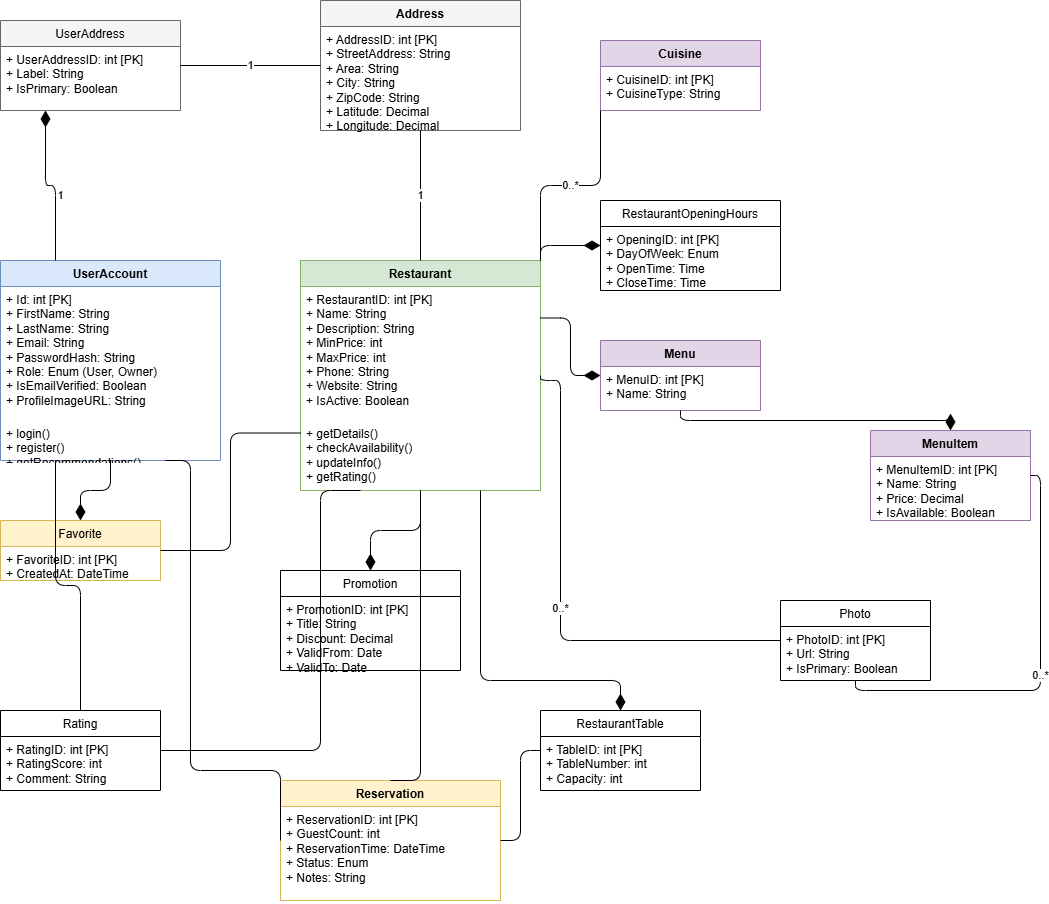

The diagram above was exported from draw.io. Its source (the exported page's mxGraphModel, read from the mxfile embedded in the PNG):
<mxGraphModel dx="1426" dy="785" grid="1" gridSize="10" guides="1" tooltips="1" connect="1" arrows="1" fold="1" page="1" pageScale="1" pageWidth="850" pageHeight="1100" background="light-dark(#FFFFFF,#000000)" math="0" shadow="0">
  <root>
    <mxCell id="0" />
    <mxCell id="1" parent="0" />
    <mxCell id="5WCKTtEE6Bc3dAQ-APAa-1" parent="1" style="swimlane;fontStyle=1;align=center;verticalAlign=top;childLayout=stackLayout;horizontal=1;startSize=26;horizontalStack=0;resizeParent=1;resizeParentMax=0;resizeLast=0;collapsible=1;marginBottom=0;whiteSpace=wrap;html=1;fillColor=#dae8fc;strokeColor=#6c8ebf;" value="UserAccount" vertex="1">
      <mxGeometry height="200" width="220" x="40" y="300" as="geometry" />
    </mxCell>
    <mxCell id="5WCKTtEE6Bc3dAQ-APAa-2" parent="5WCKTtEE6Bc3dAQ-APAa-1" style="text;strokeColor=none;fillColor=none;align=left;verticalAlign=top;spacingLeft=4;spacingRight=4;overflow=hidden;rotatable=0;points=[[0,0.5],[1,0.5]];portConstraint=eastwest;whiteSpace=wrap;html=1;" value="+ Id: int [PK]&#10;+ FirstName: String&#10;+ LastName: String&#10;+ Email: String&#10;+ PasswordHash: String&#10;+ Role: Enum (User, Owner)&#10;+ IsEmailVerified: Boolean&#10;+ ProfileImageURL: String" vertex="1">
      <mxGeometry height="134" width="220" y="26" as="geometry" />
    </mxCell>
    <mxCell id="5WCKTtEE6Bc3dAQ-APAa-3" parent="5WCKTtEE6Bc3dAQ-APAa-1" style="text;strokeColor=none;fillColor=none;align=left;verticalAlign=top;spacingLeft=4;spacingRight=4;overflow=hidden;rotatable=0;points=[[0,0.5],[1,0.5]];portConstraint=eastwest;whiteSpace=wrap;html=1;dashed=1;" value="+ login()&#10;+ register()&#10;+ getRecommendations()" vertex="1">
      <mxGeometry height="40" width="220" y="160" as="geometry" />
    </mxCell>
    <mxCell id="5WCKTtEE6Bc3dAQ-APAa-4" parent="1" style="swimlane;fontStyle=0;align=center;verticalAlign=top;childLayout=stackLayout;horizontal=1;startSize=26;horizontalStack=0;resizeParent=1;resizeParentMax=0;resizeLast=0;collapsible=1;marginBottom=0;whiteSpace=wrap;html=1;fillColor=#f5f5f5;strokeColor=#666666;" value="UserAddress" vertex="1">
      <mxGeometry height="90" width="180" x="40" y="60" as="geometry" />
    </mxCell>
    <mxCell id="5WCKTtEE6Bc3dAQ-APAa-5" parent="5WCKTtEE6Bc3dAQ-APAa-4" style="text;strokeColor=none;fillColor=none;align=left;verticalAlign=top;spacingLeft=4;spacingRight=4;overflow=hidden;rotatable=0;points=[[0,0.5],[1,0.5]];portConstraint=eastwest;whiteSpace=wrap;html=1;" value="+ UserAddressID: int [PK]&#10;+ Label: String&#10;+ IsPrimary: Boolean" vertex="1">
      <mxGeometry height="64" width="180" y="26" as="geometry" />
    </mxCell>
    <mxCell id="5WCKTtEE6Bc3dAQ-APAa-6" parent="1" style="swimlane;fontStyle=0;align=center;verticalAlign=top;childLayout=stackLayout;horizontal=1;startSize=26;horizontalStack=0;resizeParent=1;resizeParentMax=0;resizeLast=0;collapsible=1;marginBottom=0;whiteSpace=wrap;html=1;fillColor=#fff2cc;strokeColor=#d6b656;" value="Favorite" vertex="1">
      <mxGeometry height="60" width="160" x="40" y="560" as="geometry" />
    </mxCell>
    <mxCell id="5WCKTtEE6Bc3dAQ-APAa-7" parent="5WCKTtEE6Bc3dAQ-APAa-6" style="text;strokeColor=none;fillColor=none;align=left;verticalAlign=top;spacingLeft=4;spacingRight=4;overflow=hidden;rotatable=0;points=[[0,0.5],[1,0.5]];portConstraint=eastwest;whiteSpace=wrap;html=1;" value="+ FavoriteID: int [PK]&#10;+ CreatedAt: DateTime" vertex="1">
      <mxGeometry height="34" width="160" y="26" as="geometry" />
    </mxCell>
    <mxCell id="5WCKTtEE6Bc3dAQ-APAa-8" parent="1" style="swimlane;fontStyle=1;align=center;verticalAlign=top;childLayout=stackLayout;horizontal=1;startSize=26;horizontalStack=0;resizeParent=1;resizeParentMax=0;resizeLast=0;collapsible=1;marginBottom=0;whiteSpace=wrap;html=1;fillColor=#f5f5f5;strokeColor=#666666;" value="Address" vertex="1">
      <mxGeometry height="130" width="200" x="360" y="40" as="geometry" />
    </mxCell>
    <mxCell id="5WCKTtEE6Bc3dAQ-APAa-9" parent="5WCKTtEE6Bc3dAQ-APAa-8" style="text;strokeColor=none;fillColor=none;align=left;verticalAlign=top;spacingLeft=4;spacingRight=4;overflow=hidden;rotatable=0;points=[[0,0.5],[1,0.5]];portConstraint=eastwest;whiteSpace=wrap;html=1;" value="+ AddressID: int [PK]&#10;+ StreetAddress: String&#10;+ Area: String&#10;+ City: String&#10;+ ZipCode: String&#10;+ Latitude: Decimal&#10;+ Longitude: Decimal" vertex="1">
      <mxGeometry height="104" width="200" y="26" as="geometry" />
    </mxCell>
    <mxCell id="5WCKTtEE6Bc3dAQ-APAa-10" parent="1" style="swimlane;fontStyle=1;align=center;verticalAlign=top;childLayout=stackLayout;horizontal=1;startSize=26;horizontalStack=0;resizeParent=1;resizeParentMax=0;resizeLast=0;collapsible=1;marginBottom=0;whiteSpace=wrap;html=1;fillColor=#e1d5e7;strokeColor=#9673a6;" value="Cuisine" vertex="1">
      <mxGeometry height="70" width="160" x="640" y="80" as="geometry" />
    </mxCell>
    <mxCell id="5WCKTtEE6Bc3dAQ-APAa-11" parent="5WCKTtEE6Bc3dAQ-APAa-10" style="text;strokeColor=none;fillColor=none;align=left;verticalAlign=top;spacingLeft=4;spacingRight=4;overflow=hidden;rotatable=0;points=[[0,0.5],[1,0.5]];portConstraint=eastwest;whiteSpace=wrap;html=1;" value="+ CuisineID: int [PK]&#10;+ CuisineType: String" vertex="1">
      <mxGeometry height="44" width="160" y="26" as="geometry" />
    </mxCell>
    <mxCell id="5WCKTtEE6Bc3dAQ-APAa-12" parent="1" style="swimlane;fontStyle=1;align=center;verticalAlign=top;childLayout=stackLayout;horizontal=1;startSize=26;horizontalStack=0;resizeParent=1;resizeParentMax=0;resizeLast=0;collapsible=1;marginBottom=0;whiteSpace=wrap;html=1;fillColor=#d5e8d4;strokeColor=#82b366;" value="Restaurant" vertex="1">
      <mxGeometry height="230" width="240" x="340" y="300" as="geometry" />
    </mxCell>
    <mxCell id="5WCKTtEE6Bc3dAQ-APAa-13" parent="5WCKTtEE6Bc3dAQ-APAa-12" style="text;strokeColor=none;fillColor=none;align=left;verticalAlign=top;spacingLeft=4;spacingRight=4;overflow=hidden;rotatable=0;points=[[0,0.5],[1,0.5]];portConstraint=eastwest;whiteSpace=wrap;html=1;" value="+ RestaurantID: int [PK]&#10;+ Name: String&#10;+ Description: String&#10;+ MinPrice: int&#10;+ MaxPrice: int&#10;+ Phone: String&#10;+ Website: String&#10;+ IsActive: Boolean" vertex="1">
      <mxGeometry height="134" width="240" y="26" as="geometry" />
    </mxCell>
    <mxCell id="5WCKTtEE6Bc3dAQ-APAa-14" parent="5WCKTtEE6Bc3dAQ-APAa-12" style="text;strokeColor=none;fillColor=none;align=left;verticalAlign=top;spacingLeft=4;spacingRight=4;overflow=hidden;rotatable=0;points=[[0,0.5],[1,0.5]];portConstraint=eastwest;whiteSpace=wrap;html=1;dashed=1;" value="+ getDetails()&#10;+ checkAvailability()&#10;+ updateInfo()&#10;+ getRating()" vertex="1">
      <mxGeometry height="70" width="240" y="160" as="geometry" />
    </mxCell>
    <mxCell id="5WCKTtEE6Bc3dAQ-APAa-15" parent="1" style="swimlane;fontStyle=0;align=center;verticalAlign=top;childLayout=stackLayout;horizontal=1;startSize=26;horizontalStack=0;resizeParent=1;resizeParentMax=0;resizeLast=0;collapsible=1;marginBottom=0;whiteSpace=wrap;html=1;" value="RestaurantOpeningHours" vertex="1">
      <mxGeometry height="90" width="180" x="640" y="240" as="geometry" />
    </mxCell>
    <mxCell id="5WCKTtEE6Bc3dAQ-APAa-16" parent="5WCKTtEE6Bc3dAQ-APAa-15" style="text;strokeColor=none;fillColor=none;align=left;verticalAlign=top;spacingLeft=4;spacingRight=4;overflow=hidden;rotatable=0;points=[[0,0.5],[1,0.5]];portConstraint=eastwest;whiteSpace=wrap;html=1;" value="+ OpeningID: int [PK]&#10;+ DayOfWeek: Enum&#10;+ OpenTime: Time&#10;+ CloseTime: Time" vertex="1">
      <mxGeometry height="64" width="180" y="26" as="geometry" />
    </mxCell>
    <mxCell id="5WCKTtEE6Bc3dAQ-APAa-17" parent="1" style="swimlane;fontStyle=0;align=center;verticalAlign=top;childLayout=stackLayout;horizontal=1;startSize=26;horizontalStack=0;resizeParent=1;resizeParentMax=0;resizeLast=0;collapsible=1;marginBottom=0;whiteSpace=wrap;html=1;" value="Promotion" vertex="1">
      <mxGeometry height="100" width="180" x="320" y="610" as="geometry" />
    </mxCell>
    <mxCell id="5WCKTtEE6Bc3dAQ-APAa-18" parent="5WCKTtEE6Bc3dAQ-APAa-17" style="text;strokeColor=none;fillColor=none;align=left;verticalAlign=top;spacingLeft=4;spacingRight=4;overflow=hidden;rotatable=0;points=[[0,0.5],[1,0.5]];portConstraint=eastwest;whiteSpace=wrap;html=1;" value="+ PromotionID: int [PK]&#10;+ Title: String&#10;+ Discount: Decimal&#10;+ ValidFrom: Date&#10;+ ValidTo: Date" vertex="1">
      <mxGeometry height="74" width="180" y="26" as="geometry" />
    </mxCell>
    <mxCell id="5WCKTtEE6Bc3dAQ-APAa-19" parent="1" style="swimlane;fontStyle=1;align=center;verticalAlign=top;childLayout=stackLayout;horizontal=1;startSize=26;horizontalStack=0;resizeParent=1;resizeParentMax=0;resizeLast=0;collapsible=1;marginBottom=0;whiteSpace=wrap;html=1;fillColor=#e1d5e7;strokeColor=#9673a6;" value="Menu" vertex="1">
      <mxGeometry height="70" width="160" x="640" y="380" as="geometry" />
    </mxCell>
    <mxCell id="5WCKTtEE6Bc3dAQ-APAa-20" parent="5WCKTtEE6Bc3dAQ-APAa-19" style="text;strokeColor=none;fillColor=none;align=left;verticalAlign=top;spacingLeft=4;spacingRight=4;overflow=hidden;rotatable=0;points=[[0,0.5],[1,0.5]];portConstraint=eastwest;whiteSpace=wrap;html=1;" value="+ MenuID: int [PK]&#10;+ Name: String" vertex="1">
      <mxGeometry height="44" width="160" y="26" as="geometry" />
    </mxCell>
    <mxCell id="5WCKTtEE6Bc3dAQ-APAa-21" parent="1" style="swimlane;fontStyle=1;align=center;verticalAlign=top;childLayout=stackLayout;horizontal=1;startSize=26;horizontalStack=0;resizeParent=1;resizeParentMax=0;resizeLast=0;collapsible=1;marginBottom=0;whiteSpace=wrap;html=1;fillColor=#e1d5e7;strokeColor=#9673a6;" value="MenuItem" vertex="1">
      <mxGeometry height="90" width="160" x="910" y="470" as="geometry" />
    </mxCell>
    <mxCell id="5WCKTtEE6Bc3dAQ-APAa-22" parent="5WCKTtEE6Bc3dAQ-APAa-21" style="text;strokeColor=none;fillColor=none;align=left;verticalAlign=top;spacingLeft=4;spacingRight=4;overflow=hidden;rotatable=0;points=[[0,0.5],[1,0.5]];portConstraint=eastwest;whiteSpace=wrap;html=1;" value="+ MenuItemID: int [PK]&#10;+ Name: String&#10;+ Price: Decimal&#10;+ IsAvailable: Boolean" vertex="1">
      <mxGeometry height="64" width="160" y="26" as="geometry" />
    </mxCell>
    <mxCell id="5WCKTtEE6Bc3dAQ-APAa-23" parent="1" style="swimlane;fontStyle=0;align=center;verticalAlign=top;childLayout=stackLayout;horizontal=1;startSize=26;horizontalStack=0;resizeParent=1;resizeParentMax=0;resizeLast=0;collapsible=1;marginBottom=0;whiteSpace=wrap;html=1;" value="Photo" vertex="1">
      <mxGeometry height="80" width="150" x="820" y="640" as="geometry" />
    </mxCell>
    <mxCell id="5WCKTtEE6Bc3dAQ-APAa-24" parent="5WCKTtEE6Bc3dAQ-APAa-23" style="text;strokeColor=none;fillColor=none;align=left;verticalAlign=top;spacingLeft=4;spacingRight=4;overflow=hidden;rotatable=0;points=[[0,0.5],[1,0.5]];portConstraint=eastwest;whiteSpace=wrap;html=1;" value="+ PhotoID: int [PK]&#10;+ Url: String&#10;+ IsPrimary: Boolean" vertex="1">
      <mxGeometry height="54" width="150" y="26" as="geometry" />
    </mxCell>
    <mxCell id="5WCKTtEE6Bc3dAQ-APAa-25" parent="1" style="swimlane;fontStyle=0;align=center;verticalAlign=top;childLayout=stackLayout;horizontal=1;startSize=26;horizontalStack=0;resizeParent=1;resizeParentMax=0;resizeLast=0;collapsible=1;marginBottom=0;whiteSpace=wrap;html=1;" value="RestaurantTable" vertex="1">
      <mxGeometry height="80" width="160" x="580" y="750" as="geometry" />
    </mxCell>
    <mxCell id="5WCKTtEE6Bc3dAQ-APAa-26" parent="5WCKTtEE6Bc3dAQ-APAa-25" style="text;strokeColor=none;fillColor=none;align=left;verticalAlign=top;spacingLeft=4;spacingRight=4;overflow=hidden;rotatable=0;points=[[0,0.5],[1,0.5]];portConstraint=eastwest;whiteSpace=wrap;html=1;" value="+ TableID: int [PK]&#10;+ TableNumber: int&#10;+ Capacity: int" vertex="1">
      <mxGeometry height="54" width="160" y="26" as="geometry" />
    </mxCell>
    <mxCell id="5WCKTtEE6Bc3dAQ-APAa-27" parent="1" style="swimlane;fontStyle=1;align=center;verticalAlign=top;childLayout=stackLayout;horizontal=1;startSize=26;horizontalStack=0;resizeParent=1;resizeParentMax=0;resizeLast=0;collapsible=1;marginBottom=0;whiteSpace=wrap;html=1;fillColor=#fff2cc;strokeColor=#d6b656;" value="Reservation" vertex="1">
      <mxGeometry height="120" width="220" x="320" y="820" as="geometry" />
    </mxCell>
    <mxCell id="5WCKTtEE6Bc3dAQ-APAa-28" parent="5WCKTtEE6Bc3dAQ-APAa-27" style="text;strokeColor=none;fillColor=none;align=left;verticalAlign=top;spacingLeft=4;spacingRight=4;overflow=hidden;rotatable=0;points=[[0,0.5],[1,0.5]];portConstraint=eastwest;whiteSpace=wrap;html=1;" value="+ ReservationID: int [PK]&#10;+ GuestCount: int&#10;+ ReservationTime: DateTime&#10;+ Status: Enum&#10;+ Notes: String" vertex="1">
      <mxGeometry height="94" width="220" y="26" as="geometry" />
    </mxCell>
    <mxCell id="5WCKTtEE6Bc3dAQ-APAa-29" parent="1" style="swimlane;fontStyle=0;align=center;verticalAlign=top;childLayout=stackLayout;horizontal=1;startSize=26;horizontalStack=0;resizeParent=1;resizeParentMax=0;resizeLast=0;collapsible=1;marginBottom=0;whiteSpace=wrap;html=1;" value="Rating" vertex="1">
      <mxGeometry height="80" width="160" x="40" y="750" as="geometry" />
    </mxCell>
    <mxCell id="5WCKTtEE6Bc3dAQ-APAa-30" parent="5WCKTtEE6Bc3dAQ-APAa-29" style="text;strokeColor=none;fillColor=none;align=left;verticalAlign=top;spacingLeft=4;spacingRight=4;overflow=hidden;rotatable=0;points=[[0,0.5],[1,0.5]];portConstraint=eastwest;whiteSpace=wrap;html=1;" value="+ RatingID: int [PK]&#10;+ RatingScore: int&#10;+ Comment: String" vertex="1">
      <mxGeometry height="54" width="160" y="26" as="geometry" />
    </mxCell>
    <mxCell id="5WCKTtEE6Bc3dAQ-APAa-31" edge="1" parent="1" source="5WCKTtEE6Bc3dAQ-APAa-1" style="endArrow=diamondThin;html=1;endFill=1;endSize=14;exitX=0.25;exitY=0;entryX=0.25;entryY=1;edgeStyle=orthogonalEdgeStyle;" target="5WCKTtEE6Bc3dAQ-APAa-4" value="1">
      <mxGeometry relative="1" as="geometry">
        <mxPoint x="10" y="10" as="offset" />
      </mxGeometry>
    </mxCell>
    <mxCell id="5WCKTtEE6Bc3dAQ-APAa-32" edge="1" parent="1" source="5WCKTtEE6Bc3dAQ-APAa-4" style="endArrow=none;html=1;exitX=1;exitY=0.5;entryX=0;entryY=0.5;edgeStyle=orthogonalEdgeStyle;" target="5WCKTtEE6Bc3dAQ-APAa-8" value="1">
      <mxGeometry relative="1" as="geometry" />
    </mxCell>
    <mxCell id="5WCKTtEE6Bc3dAQ-APAa-33" edge="1" parent="1" source="5WCKTtEE6Bc3dAQ-APAa-12" style="endArrow=none;html=1;exitX=0.5;exitY=0;entryX=0.5;entryY=1;edgeStyle=orthogonalEdgeStyle;" target="5WCKTtEE6Bc3dAQ-APAa-8" value="1">
      <mxGeometry relative="1" as="geometry" />
    </mxCell>
    <mxCell id="5WCKTtEE6Bc3dAQ-APAa-34" edge="1" parent="1" source="5WCKTtEE6Bc3dAQ-APAa-12" style="endArrow=diamondThin;html=1;endFill=1;endSize=14;exitX=1;exitY=0;entryX=0;entryY=0.5;edgeStyle=orthogonalEdgeStyle;" target="5WCKTtEE6Bc3dAQ-APAa-15" value="">
      <mxGeometry relative="1" as="geometry" />
    </mxCell>
    <mxCell id="5WCKTtEE6Bc3dAQ-APAa-35" edge="1" parent="1" source="5WCKTtEE6Bc3dAQ-APAa-12" style="endArrow=none;html=1;exitX=1;exitY=0;entryX=0;entryY=1;edgeStyle=orthogonalEdgeStyle;" target="5WCKTtEE6Bc3dAQ-APAa-10" value="0..*">
      <mxGeometry relative="1" as="geometry" />
    </mxCell>
    <mxCell id="5WCKTtEE6Bc3dAQ-APAa-36" edge="1" parent="1" source="5WCKTtEE6Bc3dAQ-APAa-12" style="endArrow=diamondThin;html=1;endFill=1;endSize=14;exitX=1;exitY=0.25;entryX=0;entryY=0.5;edgeStyle=orthogonalEdgeStyle;" target="5WCKTtEE6Bc3dAQ-APAa-19" value="">
      <mxGeometry relative="1" as="geometry" />
    </mxCell>
    <mxCell id="5WCKTtEE6Bc3dAQ-APAa-37" edge="1" parent="1" source="5WCKTtEE6Bc3dAQ-APAa-19" style="endArrow=diamondThin;html=1;endFill=1;endSize=14;exitX=0.5;exitY=1;entryX=0.5;entryY=0;edgeStyle=orthogonalEdgeStyle;" target="5WCKTtEE6Bc3dAQ-APAa-21" value="">
      <mxGeometry relative="1" as="geometry" />
    </mxCell>
    <mxCell id="5WCKTtEE6Bc3dAQ-APAa-38" edge="1" parent="1" source="5WCKTtEE6Bc3dAQ-APAa-21" style="endArrow=none;html=1;exitX=1;exitY=0.5;entryX=0.5;entryY=1;edgeStyle=orthogonalEdgeStyle;" target="5WCKTtEE6Bc3dAQ-APAa-23" value="0..*">
      <mxGeometry relative="1" as="geometry" />
    </mxCell>
    <mxCell id="5WCKTtEE6Bc3dAQ-APAa-39" edge="1" parent="1" source="5WCKTtEE6Bc3dAQ-APAa-12" style="endArrow=none;html=1;exitX=1;exitY=0.5;entryX=0;entryY=0.5;edgeStyle=orthogonalEdgeStyle;" target="5WCKTtEE6Bc3dAQ-APAa-23" value="0..*">
      <mxGeometry relative="1" as="geometry">
        <Array as="points">
          <mxPoint x="600" y="420" />
        </Array>
      </mxGeometry>
    </mxCell>
    <mxCell id="5WCKTtEE6Bc3dAQ-APAa-40" edge="1" parent="1" source="5WCKTtEE6Bc3dAQ-APAa-12" style="endArrow=diamondThin;html=1;endFill=1;endSize=14;exitX=0.5;exitY=1;entryX=0.5;entryY=0;edgeStyle=orthogonalEdgeStyle;" target="5WCKTtEE6Bc3dAQ-APAa-17" value="">
      <mxGeometry relative="1" as="geometry" />
    </mxCell>
    <mxCell id="5WCKTtEE6Bc3dAQ-APAa-41" edge="1" parent="1" source="5WCKTtEE6Bc3dAQ-APAa-1" style="endArrow=diamondThin;html=1;endFill=1;endSize=14;exitX=0.5;exitY=1;entryX=0.5;entryY=0;edgeStyle=orthogonalEdgeStyle;" target="5WCKTtEE6Bc3dAQ-APAa-6" value="">
      <mxGeometry relative="1" as="geometry" />
    </mxCell>
    <mxCell id="5WCKTtEE6Bc3dAQ-APAa-42" edge="1" parent="1" source="5WCKTtEE6Bc3dAQ-APAa-6" style="endArrow=none;html=1;exitX=1;exitY=0.5;entryX=0;entryY=0.75;edgeStyle=orthogonalEdgeStyle;" target="5WCKTtEE6Bc3dAQ-APAa-12" value="">
      <mxGeometry relative="1" as="geometry" />
    </mxCell>
    <mxCell id="5WCKTtEE6Bc3dAQ-APAa-43" edge="1" parent="1" source="5WCKTtEE6Bc3dAQ-APAa-1" style="endArrow=none;html=1;exitX=0.75;exitY=1;entryX=0;entryY=0.5;edgeStyle=orthogonalEdgeStyle;" target="5WCKTtEE6Bc3dAQ-APAa-27" value="">
      <mxGeometry relative="1" as="geometry">
        <Array as="points">
          <mxPoint x="230" y="500" />
          <mxPoint x="230" y="810" />
          <mxPoint x="320" y="810" />
        </Array>
      </mxGeometry>
    </mxCell>
    <mxCell id="5WCKTtEE6Bc3dAQ-APAa-44" edge="1" parent="1" source="5WCKTtEE6Bc3dAQ-APAa-12" style="endArrow=none;html=1;exitX=0.5;exitY=1;entryX=0.5;entryY=0;edgeStyle=orthogonalEdgeStyle;" target="5WCKTtEE6Bc3dAQ-APAa-27" value="">
      <mxGeometry relative="1" as="geometry">
        <Array as="points">
          <mxPoint x="460" y="820" />
        </Array>
      </mxGeometry>
    </mxCell>
    <mxCell id="5WCKTtEE6Bc3dAQ-APAa-45" edge="1" parent="1" source="5WCKTtEE6Bc3dAQ-APAa-27" style="endArrow=none;html=1;exitX=1;exitY=0.5;entryX=0;entryY=0.5;edgeStyle=orthogonalEdgeStyle;" target="5WCKTtEE6Bc3dAQ-APAa-25" value="">
      <mxGeometry relative="1" as="geometry" />
    </mxCell>
    <mxCell id="5WCKTtEE6Bc3dAQ-APAa-46" edge="1" parent="1" source="5WCKTtEE6Bc3dAQ-APAa-12" style="endArrow=diamondThin;html=1;endFill=1;endSize=14;exitX=0.75;exitY=1;entryX=0.5;entryY=0;edgeStyle=orthogonalEdgeStyle;" target="5WCKTtEE6Bc3dAQ-APAa-25" value="">
      <mxGeometry relative="1" as="geometry">
        <Array as="points">
          <mxPoint x="520" y="720" />
          <mxPoint x="660" y="720" />
        </Array>
      </mxGeometry>
    </mxCell>
    <mxCell id="5WCKTtEE6Bc3dAQ-APAa-47" edge="1" parent="1" source="5WCKTtEE6Bc3dAQ-APAa-1" style="endArrow=none;html=1;exitX=0.25;exitY=1;entryX=0.5;entryY=0;edgeStyle=orthogonalEdgeStyle;" target="5WCKTtEE6Bc3dAQ-APAa-29" value="">
      <mxGeometry relative="1" as="geometry" />
    </mxCell>
    <mxCell id="5WCKTtEE6Bc3dAQ-APAa-48" edge="1" parent="1" source="5WCKTtEE6Bc3dAQ-APAa-12" style="endArrow=none;html=1;exitX=0.25;exitY=1;entryX=1;entryY=0.5;edgeStyle=orthogonalEdgeStyle;" target="5WCKTtEE6Bc3dAQ-APAa-29" value="">
      <mxGeometry relative="1" as="geometry">
        <Array as="points">
          <mxPoint x="360" y="530" />
          <mxPoint x="360" y="790" />
        </Array>
      </mxGeometry>
    </mxCell>
  </root>
</mxGraphModel>